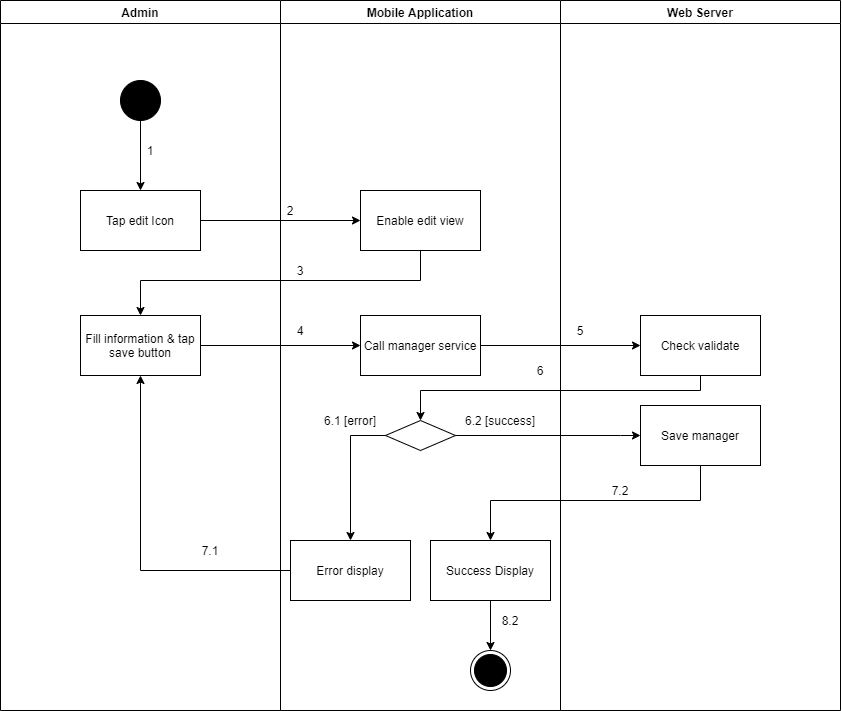

The diagram above was exported from draw.io. Its source (the exported page's mxGraphModel, read from the mxfile embedded in the PNG):
<mxGraphModel dx="1560" dy="-915" grid="1" gridSize="10" guides="1" tooltips="1" connect="1" arrows="1" fold="1" page="1" pageScale="1" pageWidth="1169" pageHeight="1654" math="0" shadow="0">
  <root>
    <mxCell id="Ov_PIRqbvpJJrObAwUu3-0" />
    <mxCell id="Ov_PIRqbvpJJrObAwUu3-1" parent="Ov_PIRqbvpJJrObAwUu3-0" />
    <mxCell id="CiNvUleI1HMd5Myh9sX--0" value="Admin" style="swimlane;" parent="Ov_PIRqbvpJJrObAwUu3-1" vertex="1">
      <mxGeometry x="90" y="2820" width="280" height="710" as="geometry" />
    </mxCell>
    <mxCell id="CiNvUleI1HMd5Myh9sX--1" value="" style="verticalLabelPosition=bottom;verticalAlign=top;html=1;shape=mxgraph.flowchart.on-page_reference;fillColor=#000000;" parent="CiNvUleI1HMd5Myh9sX--0" vertex="1">
      <mxGeometry x="120" y="80" width="40" height="40" as="geometry" />
    </mxCell>
    <mxCell id="CiNvUleI1HMd5Myh9sX--2" value="1" style="text;html=1;strokeColor=none;fillColor=none;align=center;verticalAlign=middle;whiteSpace=wrap;rounded=0;" parent="CiNvUleI1HMd5Myh9sX--0" vertex="1">
      <mxGeometry x="140" y="140" width="20" height="20" as="geometry" />
    </mxCell>
    <mxCell id="CiNvUleI1HMd5Myh9sX--3" value="Fill information &amp;amp; tap save button" style="whiteSpace=wrap;html=1;fillColor=#FFFFFF;" parent="CiNvUleI1HMd5Myh9sX--0" vertex="1">
      <mxGeometry x="80" y="315" width="120" height="60" as="geometry" />
    </mxCell>
    <mxCell id="CiNvUleI1HMd5Myh9sX--4" value="7.1" style="text;html=1;strokeColor=none;fillColor=none;align=center;verticalAlign=middle;whiteSpace=wrap;rounded=0;" parent="CiNvUleI1HMd5Myh9sX--0" vertex="1">
      <mxGeometry x="200" y="540" width="20" height="20" as="geometry" />
    </mxCell>
    <mxCell id="CiNvUleI1HMd5Myh9sX--5" value="Mobile Application" style="swimlane;" parent="Ov_PIRqbvpJJrObAwUu3-1" vertex="1">
      <mxGeometry x="370" y="2820" width="280" height="710" as="geometry" />
    </mxCell>
    <mxCell id="CiNvUleI1HMd5Myh9sX--6" value="" style="ellipse;html=1;shape=endState;fillColor=#000000;strokeColor=#000000;align=center;" parent="CiNvUleI1HMd5Myh9sX--5" vertex="1">
      <mxGeometry x="190" y="650" width="40" height="40" as="geometry" />
    </mxCell>
    <mxCell id="CiNvUleI1HMd5Myh9sX--7" value="Enable edit view" style="whiteSpace=wrap;html=1;verticalAlign=middle;fillColor=#FFFFFF;align=center;" parent="CiNvUleI1HMd5Myh9sX--5" vertex="1">
      <mxGeometry x="80" y="190" width="120" height="60" as="geometry" />
    </mxCell>
    <mxCell id="CiNvUleI1HMd5Myh9sX--8" value="" style="rhombus;whiteSpace=wrap;html=1;fillColor=#FFFFFF;" parent="CiNvUleI1HMd5Myh9sX--5" vertex="1">
      <mxGeometry x="105" y="420" width="70" height="30" as="geometry" />
    </mxCell>
    <mxCell id="CiNvUleI1HMd5Myh9sX--9" value="Error display" style="whiteSpace=wrap;html=1;fillColor=#FFFFFF;" parent="CiNvUleI1HMd5Myh9sX--5" vertex="1">
      <mxGeometry x="10" y="540" width="120" height="60" as="geometry" />
    </mxCell>
    <mxCell id="CiNvUleI1HMd5Myh9sX--10" value="" style="edgeStyle=orthogonalEdgeStyle;rounded=0;orthogonalLoop=1;jettySize=auto;html=1;" parent="CiNvUleI1HMd5Myh9sX--5" source="CiNvUleI1HMd5Myh9sX--8" target="CiNvUleI1HMd5Myh9sX--9" edge="1">
      <mxGeometry relative="1" as="geometry">
        <Array as="points">
          <mxPoint x="70" y="435" />
        </Array>
      </mxGeometry>
    </mxCell>
    <mxCell id="CiNvUleI1HMd5Myh9sX--11" value="2" style="text;html=1;strokeColor=none;fillColor=none;align=center;verticalAlign=middle;whiteSpace=wrap;rounded=0;" parent="CiNvUleI1HMd5Myh9sX--5" vertex="1">
      <mxGeometry y="200" width="20" height="20" as="geometry" />
    </mxCell>
    <mxCell id="CiNvUleI1HMd5Myh9sX--12" value="3" style="text;html=1;strokeColor=none;fillColor=none;align=center;verticalAlign=middle;whiteSpace=wrap;rounded=0;" parent="CiNvUleI1HMd5Myh9sX--5" vertex="1">
      <mxGeometry x="10" y="260" width="20" height="20" as="geometry" />
    </mxCell>
    <mxCell id="CiNvUleI1HMd5Myh9sX--13" value="6.1 [error]" style="text;html=1;strokeColor=none;fillColor=none;align=center;verticalAlign=middle;whiteSpace=wrap;rounded=0;" parent="CiNvUleI1HMd5Myh9sX--5" vertex="1">
      <mxGeometry x="30" y="410" width="80" height="20" as="geometry" />
    </mxCell>
    <mxCell id="CiNvUleI1HMd5Myh9sX--14" value="6.2 [success]" style="text;html=1;strokeColor=none;fillColor=none;align=center;verticalAlign=middle;whiteSpace=wrap;rounded=0;" parent="CiNvUleI1HMd5Myh9sX--5" vertex="1">
      <mxGeometry x="180" y="410" width="80" height="20" as="geometry" />
    </mxCell>
    <mxCell id="CiNvUleI1HMd5Myh9sX--15" value="Call manager service" style="whiteSpace=wrap;html=1;fillColor=#FFFFFF;" parent="CiNvUleI1HMd5Myh9sX--5" vertex="1">
      <mxGeometry x="80" y="315" width="120" height="60" as="geometry" />
    </mxCell>
    <mxCell id="CiNvUleI1HMd5Myh9sX--16" style="edgeStyle=orthogonalEdgeStyle;rounded=0;orthogonalLoop=1;jettySize=auto;html=1;entryX=0.5;entryY=0;entryDx=0;entryDy=0;" parent="CiNvUleI1HMd5Myh9sX--5" source="CiNvUleI1HMd5Myh9sX--17" target="CiNvUleI1HMd5Myh9sX--6" edge="1">
      <mxGeometry relative="1" as="geometry" />
    </mxCell>
    <mxCell id="CiNvUleI1HMd5Myh9sX--17" value="Success Display" style="whiteSpace=wrap;html=1;fillColor=#FFFFFF;" parent="CiNvUleI1HMd5Myh9sX--5" vertex="1">
      <mxGeometry x="150" y="540" width="120" height="60" as="geometry" />
    </mxCell>
    <mxCell id="CiNvUleI1HMd5Myh9sX--18" value="8.2" style="text;html=1;strokeColor=none;fillColor=none;align=center;verticalAlign=middle;whiteSpace=wrap;rounded=0;" parent="CiNvUleI1HMd5Myh9sX--5" vertex="1">
      <mxGeometry x="220" y="610" width="20" height="20" as="geometry" />
    </mxCell>
    <mxCell id="CiNvUleI1HMd5Myh9sX--19" value="Web Server" style="swimlane;" parent="Ov_PIRqbvpJJrObAwUu3-1" vertex="1">
      <mxGeometry x="650" y="2820" width="280" height="710" as="geometry" />
    </mxCell>
    <mxCell id="CiNvUleI1HMd5Myh9sX--20" value="Check validate" style="whiteSpace=wrap;html=1;fillColor=#FFFFFF;" parent="CiNvUleI1HMd5Myh9sX--19" vertex="1">
      <mxGeometry x="80" y="315" width="120" height="60" as="geometry" />
    </mxCell>
    <mxCell id="CiNvUleI1HMd5Myh9sX--21" value="5" style="text;html=1;strokeColor=none;fillColor=none;align=center;verticalAlign=middle;whiteSpace=wrap;rounded=0;" parent="CiNvUleI1HMd5Myh9sX--19" vertex="1">
      <mxGeometry x="10" y="320" width="20" height="20" as="geometry" />
    </mxCell>
    <mxCell id="CiNvUleI1HMd5Myh9sX--22" value="Save manager" style="whiteSpace=wrap;html=1;fillColor=#FFFFFF;" parent="CiNvUleI1HMd5Myh9sX--19" vertex="1">
      <mxGeometry x="80" y="405" width="120" height="60" as="geometry" />
    </mxCell>
    <mxCell id="CiNvUleI1HMd5Myh9sX--23" value="" style="edgeStyle=orthogonalEdgeStyle;rounded=0;orthogonalLoop=1;jettySize=auto;html=1;" parent="Ov_PIRqbvpJJrObAwUu3-1" source="CiNvUleI1HMd5Myh9sX--24" target="CiNvUleI1HMd5Myh9sX--7" edge="1">
      <mxGeometry relative="1" as="geometry" />
    </mxCell>
    <mxCell id="CiNvUleI1HMd5Myh9sX--24" value="Tap edit Icon" style="whiteSpace=wrap;html=1;verticalAlign=middle;fillColor=#FFFFFF;align=center;" parent="Ov_PIRqbvpJJrObAwUu3-1" vertex="1">
      <mxGeometry x="170" y="3010" width="120" height="60" as="geometry" />
    </mxCell>
    <mxCell id="CiNvUleI1HMd5Myh9sX--25" value="" style="edgeStyle=orthogonalEdgeStyle;rounded=0;orthogonalLoop=1;jettySize=auto;html=1;" parent="Ov_PIRqbvpJJrObAwUu3-1" source="CiNvUleI1HMd5Myh9sX--1" target="CiNvUleI1HMd5Myh9sX--24" edge="1">
      <mxGeometry relative="1" as="geometry" />
    </mxCell>
    <mxCell id="CiNvUleI1HMd5Myh9sX--26" style="edgeStyle=orthogonalEdgeStyle;rounded=0;orthogonalLoop=1;jettySize=auto;html=1;exitX=0.5;exitY=1;exitDx=0;exitDy=0;" parent="Ov_PIRqbvpJJrObAwUu3-1" source="CiNvUleI1HMd5Myh9sX--7" target="CiNvUleI1HMd5Myh9sX--3" edge="1">
      <mxGeometry relative="1" as="geometry">
        <Array as="points">
          <mxPoint x="510" y="3100" />
          <mxPoint x="230" y="3100" />
        </Array>
      </mxGeometry>
    </mxCell>
    <mxCell id="CiNvUleI1HMd5Myh9sX--27" style="edgeStyle=orthogonalEdgeStyle;rounded=0;orthogonalLoop=1;jettySize=auto;html=1;entryX=0.5;entryY=1;entryDx=0;entryDy=0;" parent="Ov_PIRqbvpJJrObAwUu3-1" source="CiNvUleI1HMd5Myh9sX--9" target="CiNvUleI1HMd5Myh9sX--3" edge="1">
      <mxGeometry relative="1" as="geometry" />
    </mxCell>
    <mxCell id="CiNvUleI1HMd5Myh9sX--28" value="" style="edgeStyle=orthogonalEdgeStyle;rounded=0;orthogonalLoop=1;jettySize=auto;html=1;" parent="Ov_PIRqbvpJJrObAwUu3-1" source="CiNvUleI1HMd5Myh9sX--3" target="CiNvUleI1HMd5Myh9sX--15" edge="1">
      <mxGeometry relative="1" as="geometry" />
    </mxCell>
    <mxCell id="CiNvUleI1HMd5Myh9sX--29" value="" style="edgeStyle=orthogonalEdgeStyle;rounded=0;orthogonalLoop=1;jettySize=auto;html=1;" parent="Ov_PIRqbvpJJrObAwUu3-1" source="CiNvUleI1HMd5Myh9sX--15" target="CiNvUleI1HMd5Myh9sX--20" edge="1">
      <mxGeometry relative="1" as="geometry" />
    </mxCell>
    <mxCell id="CiNvUleI1HMd5Myh9sX--30" style="edgeStyle=orthogonalEdgeStyle;rounded=0;orthogonalLoop=1;jettySize=auto;html=1;entryX=0.5;entryY=0;entryDx=0;entryDy=0;" parent="Ov_PIRqbvpJJrObAwUu3-1" source="CiNvUleI1HMd5Myh9sX--20" target="CiNvUleI1HMd5Myh9sX--8" edge="1">
      <mxGeometry relative="1" as="geometry">
        <Array as="points">
          <mxPoint x="790" y="3210" />
          <mxPoint x="510" y="3210" />
        </Array>
      </mxGeometry>
    </mxCell>
    <mxCell id="CiNvUleI1HMd5Myh9sX--31" value="4" style="text;html=1;strokeColor=none;fillColor=none;align=center;verticalAlign=middle;whiteSpace=wrap;rounded=0;" parent="Ov_PIRqbvpJJrObAwUu3-1" vertex="1">
      <mxGeometry x="380" y="3140" width="20" height="20" as="geometry" />
    </mxCell>
    <mxCell id="CiNvUleI1HMd5Myh9sX--32" value="6" style="text;html=1;strokeColor=none;fillColor=none;align=center;verticalAlign=middle;whiteSpace=wrap;rounded=0;" parent="Ov_PIRqbvpJJrObAwUu3-1" vertex="1">
      <mxGeometry x="620" y="3180" width="20" height="20" as="geometry" />
    </mxCell>
    <mxCell id="CiNvUleI1HMd5Myh9sX--33" value="" style="edgeStyle=orthogonalEdgeStyle;rounded=0;orthogonalLoop=1;jettySize=auto;html=1;" parent="Ov_PIRqbvpJJrObAwUu3-1" source="CiNvUleI1HMd5Myh9sX--8" target="CiNvUleI1HMd5Myh9sX--22" edge="1">
      <mxGeometry relative="1" as="geometry">
        <Array as="points">
          <mxPoint x="710" y="3255" />
          <mxPoint x="710" y="3255" />
        </Array>
      </mxGeometry>
    </mxCell>
    <mxCell id="CiNvUleI1HMd5Myh9sX--34" value="" style="edgeStyle=orthogonalEdgeStyle;rounded=0;orthogonalLoop=1;jettySize=auto;html=1;" parent="Ov_PIRqbvpJJrObAwUu3-1" source="CiNvUleI1HMd5Myh9sX--22" target="CiNvUleI1HMd5Myh9sX--17" edge="1">
      <mxGeometry relative="1" as="geometry">
        <Array as="points">
          <mxPoint x="790" y="3320" />
          <mxPoint x="580" y="3320" />
        </Array>
      </mxGeometry>
    </mxCell>
    <mxCell id="CiNvUleI1HMd5Myh9sX--35" value="7.2" style="text;html=1;strokeColor=none;fillColor=none;align=center;verticalAlign=middle;whiteSpace=wrap;rounded=0;" parent="Ov_PIRqbvpJJrObAwUu3-1" vertex="1">
      <mxGeometry x="700" y="3300" width="20" height="20" as="geometry" />
    </mxCell>
  </root>
</mxGraphModel>